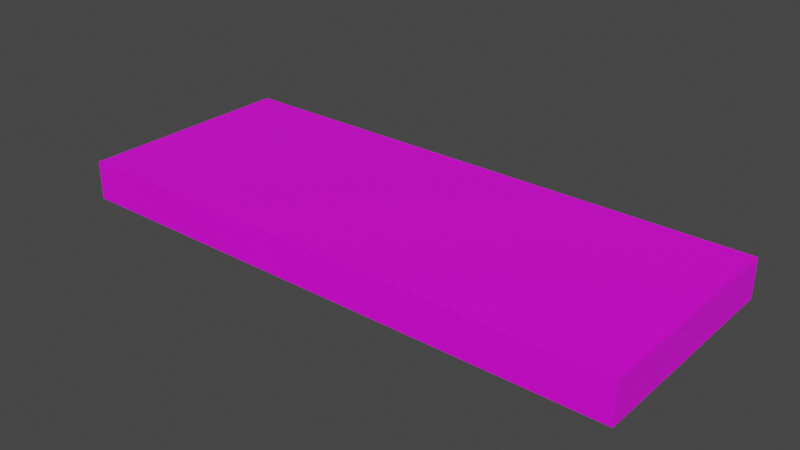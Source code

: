# Source: money_stack.blend  (saved by Blender 2.82.7; exported with 4.5.12 LTS)
import bpy
from mathutils import Matrix  # noqa: F401  (used for matrix-valued properties, if any)

bpy.ops.wm.read_factory_settings(use_empty=True)
scene = bpy.context.scene
scene.name = 'Scene'

# ---- collections
col_collection = bpy.data.collections.new('Collection'); scene.collection.children.link(col_collection)

# ---- images (referenced by path relative to the original .blend; pixels are not part of the script)
import os
ASSET_DIR = os.environ.get("B2B_ASSET_DIR", "")  # directory of the original .blend (textures are referenced by path, not embedded)
HERE = os.path.dirname(os.path.abspath(__file__))  # packed textures are extracted next to this script under _unpacked/

def load_image(name, relpath, width, height, colorspace="sRGB"):
    """Load a texture the original file referenced (path relative to the .blend, or extracted next to this script)."""
    p = next((c for c in (os.path.join(HERE, relpath), os.path.join(ASSET_DIR, relpath)) if relpath and os.path.exists(c)), "")
    if p:
        img = bpy.data.images.load(p, check_existing=True)
        img.name = name
    else:  # same state as the original file: an image datablock whose file is absent (Cycles renders it pink)
        img = bpy.data.images.new(name, width, height)
        img.source = "FILE"
        img.filepath = "//" + (relpath or name)
    img.colorspace_settings.name = colorspace
    return img
img_100_dollar_jpg = load_image('100 dollar.jpg', '100 dollar.jpg', 1024, 1024, 'sRGB')

# ---- materials (node trees are filled in below, after node groups)
mat_material_001 = bpy.data.materials.new('Material.001')
mat_material_001.use_transparent_shadow = False

# ---- material node trees
mat_material_001.use_nodes = True; mat_material_001.node_tree.nodes.clear()
_N = mat_material_001.node_tree.nodes; _L = mat_material_001.node_tree.links
n0 = _N.new('ShaderNodeOutputMaterial'); n0.name = 'Material Output'; n0.location = (300, 300)
n1 = _N.new('ShaderNodeBsdfPrincipled'); n1.name = 'Principled BSDF'; n1.location = (10, 300)
n1.distribution = 'GGX'
n1.subsurface_method = 'BURLEY'
n1.inputs[3].default_value = 1.45
n1.inputs[27].default_value = (0.0, 0.0, 0.0, 1.0)
n1.inputs[28].default_value = 1.0
n2 = _N.new('ShaderNodeTexImage'); n2.name = 'Image Texture'; n2.location = (-280, 275)
n2.image = img_100_dollar_jpg
_L.new(n1.outputs[0], n0.inputs[0])
_L.new(n2.outputs[0], n1.inputs[0])
n0.is_active_output = True

# ---- world
world_world = bpy.data.worlds.new('World'); scene.world = world_world
world_world.use_nodes = True; world_world.node_tree.nodes.clear()
_N = world_world.node_tree.nodes; _L = world_world.node_tree.links
n0 = _N.new('ShaderNodeOutputWorld'); n0.name = 'World Output'; n0.location = (300, 300)
n1 = _N.new('ShaderNodeBackground'); n1.name = 'Background'; n1.location = (10, 300)
n1.inputs[0].default_value = (0.05088, 0.05088, 0.05088, 1.0)
_L.new(n1.outputs[0], n0.inputs[0])
n0.is_active_output = True
world_world.color = (0.05088, 0.05088, 0.05088)
world_world.use_sun_shadow = False
world_world.sun_shadow_jitter_overblur = 0.0

# ---- meshes
me_cube_001 = bpy.data.meshes.new('Cube.001')
me_cube_001.from_pydata([(-1.0, -1.0, -1.0), (-1.0, -1.0, 1.0), (-1.0, 1.0, -1.0), (-1.0, 1.0, 1.0), (1.0, -1.0, -1.0), (1.0, -1.0, 1.0), (1.0, 1.0, -1.0), (1.0, 1.0, 1.0)], [], [(0, 1, 3, 2), (2, 3, 7, 6), (6, 7, 5, 4), (4, 5, 1, 0), (2, 6, 4, 0), (7, 3, 1, 5)])
_uv = me_cube_001.uv_layers.new(name='UVMap')
_uv.uv.foreach_set('vector', [0.375, 0.0, 0.625, 0.0, 0.625, 0.25, 0.375, 0.25, 0.375, 0.25, 0.625, 0.25, 0.63, 0.5, 0.375, 0.5, 0.375, 0.5, 0.63, 0.5, 0.63, 0.75, 0.375, 0.75, 0.375, 0.75, 0.63, 0.75, 0.625, 1.0, 0.375, 1.0, 0.003208, 0.5, 0.9945, 0.5, 0.9945, 1.005, 0.003208, 1.005, -0.00416, 0.005085, 0.9947, 0.00192, 0.9947, 0.4594, -0.00416, 0.4611])
me_cube_001.materials.append(mat_material_001)
me_cube_001.use_remesh_fix_poles = True
me_cube_001.use_remesh_preserve_attributes = False
me_cube_001.use_mirror_vertex_groups = False
me_cube_001.update()

# ---- objects
ob_cube = bpy.data.objects.new('Cube', me_cube_001)

# ---- transforms, parenting, visibility, modifiers, constraints
ob_cube.location = (0.0, 0.0, 0.0)
ob_cube.scale = (0.3744, 0.148, -0.02586)
ob_cube.lineart.crease_threshold = 0.0

# ---- collection membership
col_collection.objects.link(ob_cube)

# ---- scene / render settings (as saved in the file)
scene.frame_start = 1; scene.frame_end = 250; scene.frame_set(1)
scene.render.engine = 'BLENDER_EEVEE_NEXT'
scene.cycles.use_denoising = False
scene.cycles.samples = 128
scene.cycles.sampling_pattern = 'TABULATED_SOBOL'
scene.cycles.use_adaptive_sampling = False
scene.cycles.use_light_tree = False
scene.view_settings.view_transform = 'Filmic'
bpy.context.view_layer.update()

# ---- added for rendering (the .blend has no active camera and no usable light): camera, sun
cam_auto = bpy.data.cameras.new('AutoCamera')
cam_auto.lens = 50.0
cam_auto.sensor_width = 36.0
cam_auto.clip_end = 1000.0
ob_auto_camera = bpy.data.objects.new('AutoCamera', cam_auto)
scene.collection.objects.link(ob_auto_camera)
ob_auto_camera.location = (0.746569, -0.895882, 0.597255)
ob_auto_camera.rotation_euler = (1.09748, -7.21219e-08, 0.694738)
scene.camera = ob_auto_camera
light_auto_sun = bpy.data.lights.new('AutoSun', 'SUN')
light_auto_sun.energy = 3.0
light_auto_sun.angle = 0.0523599
ob_auto_sun = bpy.data.objects.new('AutoSun', light_auto_sun)
scene.collection.objects.link(ob_auto_sun)
ob_auto_sun.rotation_euler = (0.872665, 0.174533, 0.523599)
bpy.context.view_layer.update()
